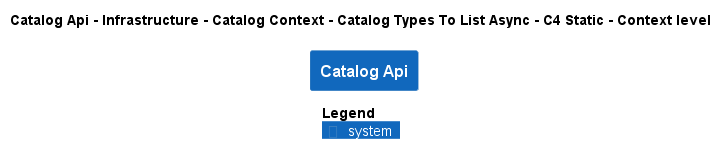

The diagram above was rendered by PlantUML. Its source (embedded in the PNG):
@startuml
!pragma layout smetana
!include ..\..\..\..\..\..\..\..\..\..\..\.c4s\C4_Context.puml

AddElementTag("c4interflow:lifecycle:new", $bgColor=green, $fontColor=#ffffff, $borderColor=green, $shadowing="False")
AddElementTag("c4interflow:lifecycle:changed", $bgColor=orange, $fontColor=#ffffff, $borderColor=orange, $shadowing="False")
AddElementTag("c4interflow:lifecycle:removed", $bgColor=red, $fontColor=#ffffff, $borderColor=red, $shadowing="False")

AddRelTag("c4interflow:lifecycle:new", $textColor=green, $lineColor=green)
AddRelTag("c4interflow:lifecycle:changed", $textColor=orange, $lineColor=orange)
AddRelTag("c4interflow:lifecycle:removed", $textColor=red, $lineColor=red)

SHOW_PERSON_PORTRAIT()
LAYOUT_TOP_DOWN()

skinparam linetype polyline

title Catalog Api - Infrastructure - Catalog Context - Catalog Types To List Async - C4 Static - Context level

System(dotnet.eShop.Architecture.SoftwareSystems.CatalogApi, "Catalog Api", "")



SHOW_LEGEND()
@enduml